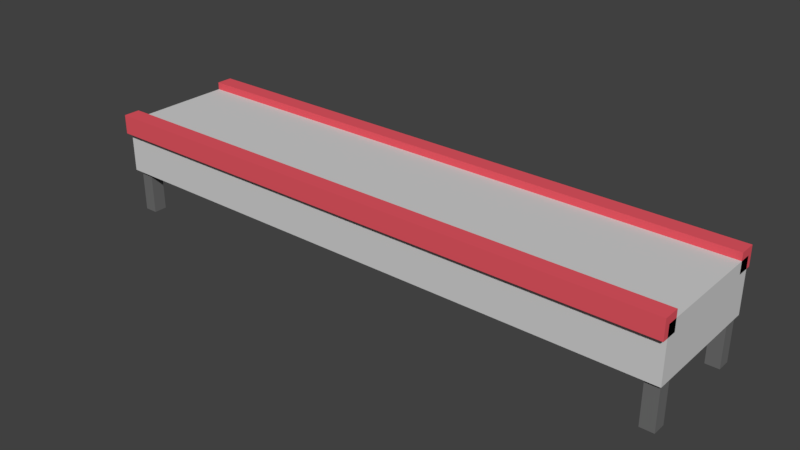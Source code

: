 # Source: line_hell.blend  (saved by Blender 2.78.0; exported with 4.5.12 LTS)
import bpy
from mathutils import Matrix  # noqa: F401  (used for matrix-valued properties, if any)

bpy.ops.wm.read_factory_settings(use_empty=True)
scene = bpy.context.scene
scene.name = 'Scene'

# ---- collections
col_collection_1 = bpy.data.collections.new('Collection 1'); scene.collection.children.link(col_collection_1)

# ---- materials (node trees are filled in below, after node groups)
mat_bottom = bpy.data.materials.new('Bottom')
mat_bottom.alpha_threshold = 0.0
mat_bottom.use_transparent_shadow = False
mat_bottom.diffuse_color = (0.16, 0.16, 0.16, 1.0)
mat_bottom.roughness = 0.5
mat_bottom.line_color = (0.0, 0.0, 0.0, 1.0)
mat_bar = bpy.data.materials.new('Bar')
mat_bar.alpha_threshold = 0.0
mat_bar.use_transparent_shadow = False
mat_bar.diffuse_color = (0.8, 0.09598, 0.125, 1.0)
mat_bar.roughness = 0.5
mat_line = bpy.data.materials.new('line')
mat_line.alpha_threshold = 0.0
mat_line.use_transparent_shadow = False
mat_line.diffuse_color = (0.6441, 0.6441, 0.6441, 1.0)
mat_line.roughness = 0.5

# ---- material node trees

# ---- world
world_world = bpy.data.worlds.new('World'); scene.world = world_world
world_world.color = (0.05088, 0.05088, 0.05088)
world_world.use_sun_shadow = False
world_world.sun_shadow_jitter_overblur = 0.0
world_world.cycles.sampling_method = 'MANUAL'

# ---- meshes
me_cube_007 = bpy.data.meshes.new('Cube.007')
me_cube_007.from_pydata([(-1.0, -1.0, -1.0), (-1.0, -1.0, 1.0), (-1.0, 1.0, -1.0), (-1.0, 1.0, 1.0), (1.0, -1.0, -1.0), (1.0, -1.0, 1.0), (1.0, 1.0, -1.0), (1.0, 1.0, 1.0)], [], [(0, 1, 3, 2), (2, 3, 7, 6), (6, 7, 5, 4), (4, 5, 1, 0), (2, 6, 4, 0), (7, 3, 1, 5)])
me_cube_007.materials.append(mat_bottom)
me_cube_007.use_remesh_preserve_volume = False
me_cube_007.use_remesh_preserve_attributes = False
me_cube_007.use_mirror_vertex_groups = False
me_cube_007.update()
me_cube_006 = bpy.data.meshes.new('Cube.006')
me_cube_006.from_pydata([(-1.0, -1.0, -1.0), (-1.0, -1.0, 1.0), (-1.0, 1.0, -1.0), (-1.0, 1.0, 1.0), (1.0, -1.0, -1.0), (1.0, -1.0, 1.0), (1.0, 1.0, -1.0), (1.0, 1.0, 1.0)], [], [(0, 1, 3, 2), (2, 3, 7, 6), (6, 7, 5, 4), (4, 5, 1, 0), (2, 6, 4, 0), (7, 3, 1, 5)])
me_cube_006.materials.append(mat_bottom)
me_cube_006.use_remesh_preserve_volume = False
me_cube_006.use_remesh_preserve_attributes = False
me_cube_006.use_mirror_vertex_groups = False
me_cube_006.update()
me_cube_005 = bpy.data.meshes.new('Cube.005')
me_cube_005.from_pydata([(-1.0, -1.0, -1.0), (-1.0, -1.0, 1.0), (-1.0, 1.0, -1.0), (-1.0, 1.0, 1.0), (1.0, -1.0, -1.0), (1.0, -1.0, 1.0), (1.0, 1.0, -1.0), (1.0, 1.0, 1.0)], [], [(0, 1, 3, 2), (2, 3, 7, 6), (6, 7, 5, 4), (4, 5, 1, 0), (2, 6, 4, 0), (7, 3, 1, 5)])
me_cube_005.materials.append(mat_bottom)
me_cube_005.use_remesh_preserve_volume = False
me_cube_005.use_remesh_preserve_attributes = False
me_cube_005.use_mirror_vertex_groups = False
me_cube_005.update()
me_cube_004 = bpy.data.meshes.new('Cube.004')
me_cube_004.from_pydata([(-1.0, -1.0, -1.0), (-1.0, -1.0, 1.0), (-1.0, 1.0, -1.0), (-1.0, 1.0, 1.0), (1.0, -1.0, -1.0), (1.0, -1.0, 1.0), (1.0, 1.0, -1.0), (1.0, 1.0, 1.0)], [], [(0, 1, 3, 2), (2, 3, 7, 6), (6, 7, 5, 4), (4, 5, 1, 0), (2, 6, 4, 0), (7, 3, 1, 5)])
me_cube_004.materials.append(mat_bottom)
me_cube_004.use_remesh_preserve_volume = False
me_cube_004.use_remesh_preserve_attributes = False
me_cube_004.use_mirror_vertex_groups = False
me_cube_004.update()
me_cube_003 = bpy.data.meshes.new('Cube.003')
me_cube_003.from_pydata([(-1.0, -1.0, -1.0), (-1.0, -1.0, 1.0), (-1.0, 1.0, -1.0), (-1.0, 1.0, 1.0), (1.0, -1.0, -1.0), (1.0, -1.0, 1.0), (1.0, 1.0, -1.0), (1.0, 1.0, 1.0)], [], [(0, 1, 3, 2), (2, 3, 7, 6), (6, 7, 5, 4), (4, 5, 1, 0), (2, 6, 4, 0), (7, 3, 1, 5)])
me_cube_003.materials.append(mat_bar)
me_cube_003.use_remesh_preserve_volume = False
me_cube_003.use_remesh_preserve_attributes = False
me_cube_003.use_mirror_vertex_groups = False
me_cube_003.update()
me_cube_002 = bpy.data.meshes.new('Cube.002')
me_cube_002.from_pydata([(-1.0, -1.0, -1.0), (-1.0, -1.0, 1.0), (-1.0, 1.0, -1.0), (-1.0, 1.0, 1.0), (1.0, -1.0, -1.0), (1.0, -1.0, 1.0), (1.0, 1.0, -1.0), (1.0, 1.0, 1.0)], [], [(0, 1, 3, 2), (2, 3, 7, 6), (6, 7, 5, 4), (4, 5, 1, 0), (2, 6, 4, 0), (7, 3, 1, 5)])
me_cube_002.materials.append(mat_bar)
me_cube_002.use_remesh_preserve_volume = False
me_cube_002.use_remesh_preserve_attributes = False
me_cube_002.use_mirror_vertex_groups = False
me_cube_002.update()
me_cube_001 = bpy.data.meshes.new('Cube.001')
me_cube_001.from_pydata([(-1.0, -1.0, -1.0), (-1.0, -1.0, 1.0), (-1.0, 1.0, -1.0), (-1.0, 1.0, 1.0), (1.0, -1.0, -1.0), (1.0, -1.0, 1.0), (1.0, 1.0, -1.0), (1.0, 1.0, 1.0)], [], [(0, 1, 3, 2), (2, 3, 7, 6), (6, 7, 5, 4), (4, 5, 1, 0), (2, 6, 4, 0), (7, 3, 1, 5)])
me_cube_001.materials.append(mat_line)
me_cube_001.use_remesh_preserve_volume = False
me_cube_001.use_remesh_preserve_attributes = False
me_cube_001.use_mirror_vertex_groups = False
me_cube_001.update()

# ---- objects
ob_cube_006 = bpy.data.objects.new('Cube.006', me_cube_007)
ob_cube_005 = bpy.data.objects.new('Cube.005', me_cube_006)
ob_cube_004 = bpy.data.objects.new('Cube.004', me_cube_005)
ob_cube_003 = bpy.data.objects.new('Cube.003', me_cube_004)
ob_cube_002 = bpy.data.objects.new('Cube.002', me_cube_003)
ob_cube_001 = bpy.data.objects.new('Cube.001', me_cube_002)
ob_cube = bpy.data.objects.new('Cube', me_cube_001)

# ---- transforms, parenting, visibility, modifiers, constraints
ob_cube_006.location = (-4.42, -0.8307, 0.4177)
ob_cube_006.scale = (0.1044, 0.1044, 0.4022)
ob_cube_006.lock_scale = (False, False, True)
ob_cube_006.lineart.crease_threshold = 0.0
ob_cube_005.location = (-4.42, 0.8671, 0.4177)
ob_cube_005.scale = (0.1044, 0.1044, 0.4022)
ob_cube_005.lock_scale = (False, False, True)
ob_cube_005.lineart.crease_threshold = 0.0
ob_cube_004.location = (4.462, 0.8378, 0.4177)
ob_cube_004.scale = (0.1044, 0.1044, 0.4022)
ob_cube_004.lock_scale = (False, False, True)
ob_cube_004.lineart.crease_threshold = 0.0
ob_cube_003.location = (4.462, -0.8402, 0.4177)
ob_cube_003.scale = (0.1044, 0.1044, 0.4022)
ob_cube_003.lock_scale = (False, False, True)
ob_cube_003.lineart.crease_threshold = 0.0
ob_cube_002.location = (0.0, -0.9638, 1.497)
ob_cube_002.rotation_euler = (1.571, 0.0, 0.0)
ob_cube_002.scale = (4.596, -0.1509, -0.1298)
ob_cube_002.lineart.crease_threshold = 0.0
ob_cube_001.location = (0.0, 0.9446, 1.497)
ob_cube_001.rotation_euler = (1.571, 0.0, 0.0)
ob_cube_001.scale = (4.596, -0.1509, -0.1298)
ob_cube_001.lineart.crease_threshold = 0.0
ob_cube.location = (0.0, 0.0, 1.114)
ob_cube.scale = (4.596, 1.0, -0.4171)
ob_cube.lineart.crease_threshold = 0.0

# ---- collection membership
col_collection_1.objects.link(ob_cube_006)
col_collection_1.objects.link(ob_cube_005)
col_collection_1.objects.link(ob_cube_004)
col_collection_1.objects.link(ob_cube_003)
col_collection_1.objects.link(ob_cube_002)
col_collection_1.objects.link(ob_cube_001)
col_collection_1.objects.link(ob_cube)

# ---- scene / render settings (as saved in the file)
scene.frame_start = 1; scene.frame_end = 250; scene.frame_set(1)
scene.render.engine = 'BLENDER_EEVEE_NEXT'
scene.render.resolution_percentage = 50
scene.render.dither_intensity = 0.0
scene.cycles.use_denoising = False
scene.cycles.samples = 128
scene.cycles.sampling_pattern = 'TABULATED_SOBOL'
scene.cycles.light_sampling_threshold = 0.0
scene.cycles.use_adaptive_sampling = False
scene.cycles.use_light_tree = False
scene.cycles.blur_glossy = 0.0
scene.cycles.sample_clamp_indirect = 0.0
scene.view_settings.view_transform = 'Standard'
bpy.context.view_layer.update()

# ---- added for rendering (the .blend has no active camera and no usable light): camera, sun
cam_auto = bpy.data.cameras.new('AutoCamera')
cam_auto.lens = 50.0
cam_auto.sensor_width = 36.0
cam_auto.clip_end = 1000.0
ob_auto_camera = bpy.data.objects.new('AutoCamera', cam_auto)
scene.collection.objects.link(ob_auto_camera)
ob_auto_camera.location = (8.86796, -10.6512, 7.92592)
ob_auto_camera.rotation_euler = (1.09748, -7.21219e-08, 0.694738)
scene.camera = ob_auto_camera
light_auto_sun = bpy.data.lights.new('AutoSun', 'SUN')
light_auto_sun.energy = 3.0
light_auto_sun.angle = 0.0523599
ob_auto_sun = bpy.data.objects.new('AutoSun', light_auto_sun)
scene.collection.objects.link(ob_auto_sun)
ob_auto_sun.rotation_euler = (0.872665, 0.174533, 0.523599)
bpy.context.view_layer.update()
